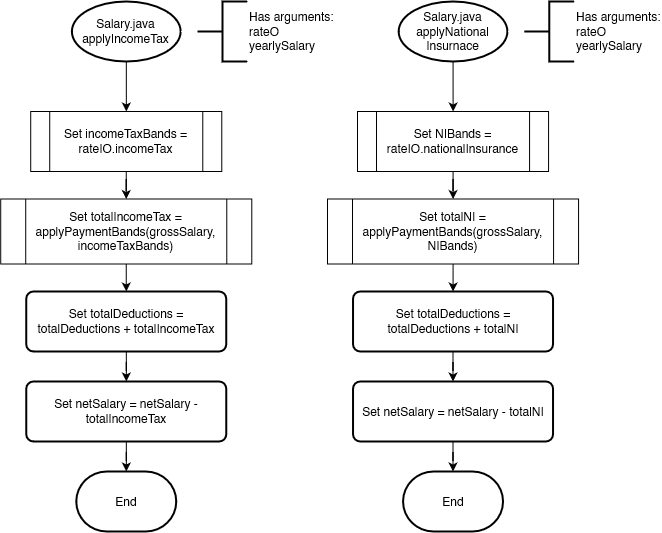

The diagram above was exported from draw.io. Its source (the exported page's mxGraphModel, read from the mxfile embedded in the PNG):
<mxGraphModel dx="1728" dy="952" grid="1" gridSize="10" guides="1" tooltips="1" connect="1" arrows="1" fold="1" page="1" pageScale="1" pageWidth="827" pageHeight="1169" math="0" shadow="0">
  <root>
    <mxCell id="WIyWlLk6GJQsqaUBKTNV-0" />
    <mxCell id="WIyWlLk6GJQsqaUBKTNV-1" parent="WIyWlLk6GJQsqaUBKTNV-0" />
    <mxCell id="hqWV7ruok8uzU3hxx1ol-54" value="" style="edgeStyle=orthogonalEdgeStyle;rounded=0;orthogonalLoop=1;jettySize=auto;html=1;" edge="1" parent="WIyWlLk6GJQsqaUBKTNV-1" source="hqWV7ruok8uzU3hxx1ol-55">
      <mxGeometry relative="1" as="geometry">
        <mxPoint x="158.83333333333326" y="150" as="targetPoint" />
      </mxGeometry>
    </mxCell>
    <mxCell id="hqWV7ruok8uzU3hxx1ol-55" value="Salary.java&lt;br&gt;applyIncomeTax" style="strokeWidth=2;html=1;shape=mxgraph.flowchart.start_1;whiteSpace=wrap;" vertex="1" parent="WIyWlLk6GJQsqaUBKTNV-1">
      <mxGeometry x="104.38" y="40" width="108.75" height="60" as="geometry" />
    </mxCell>
    <mxCell id="hqWV7ruok8uzU3hxx1ol-56" value="Has arguments:&lt;br&gt; rateO&lt;br&gt;yearlySalary" style="strokeWidth=2;html=1;shape=mxgraph.flowchart.annotation_2;align=left;labelPosition=right;pointerEvents=1;" vertex="1" parent="WIyWlLk6GJQsqaUBKTNV-1">
      <mxGeometry x="230" y="40" width="50" height="60" as="geometry" />
    </mxCell>
    <mxCell id="hqWV7ruok8uzU3hxx1ol-57" value="End" style="strokeWidth=2;html=1;shape=mxgraph.flowchart.terminator;whiteSpace=wrap;" vertex="1" parent="WIyWlLk6GJQsqaUBKTNV-1">
      <mxGeometry x="108.76000000000002" y="510" width="100" height="60" as="geometry" />
    </mxCell>
    <mxCell id="hqWV7ruok8uzU3hxx1ol-63" value="" style="edgeStyle=orthogonalEdgeStyle;rounded=0;orthogonalLoop=1;jettySize=auto;html=1;" edge="1" parent="WIyWlLk6GJQsqaUBKTNV-1" source="hqWV7ruok8uzU3hxx1ol-64">
      <mxGeometry relative="1" as="geometry">
        <mxPoint x="158.80000000000018" y="330" as="targetPoint" />
      </mxGeometry>
    </mxCell>
    <mxCell id="hqWV7ruok8uzU3hxx1ol-129" value="" style="edgeStyle=orthogonalEdgeStyle;rounded=0;orthogonalLoop=1;jettySize=auto;html=1;" edge="1" parent="WIyWlLk6GJQsqaUBKTNV-1" source="hqWV7ruok8uzU3hxx1ol-122" target="hqWV7ruok8uzU3hxx1ol-128">
      <mxGeometry relative="1" as="geometry" />
    </mxCell>
    <mxCell id="hqWV7ruok8uzU3hxx1ol-122" value="Set totalIncomeTax =&lt;br&gt;applyPaymentBands(grossSalary, incomeTaxBands)" style="shape=process;whiteSpace=wrap;html=1;backgroundOutline=1;" vertex="1" parent="WIyWlLk6GJQsqaUBKTNV-1">
      <mxGeometry x="33.22" y="237.5" width="251.06" height="65" as="geometry" />
    </mxCell>
    <mxCell id="hqWV7ruok8uzU3hxx1ol-127" value="" style="edgeStyle=orthogonalEdgeStyle;rounded=0;orthogonalLoop=1;jettySize=auto;html=1;" edge="1" parent="WIyWlLk6GJQsqaUBKTNV-1" source="hqWV7ruok8uzU3hxx1ol-126" target="hqWV7ruok8uzU3hxx1ol-122">
      <mxGeometry relative="1" as="geometry" />
    </mxCell>
    <mxCell id="hqWV7ruok8uzU3hxx1ol-126" value="Set incomeTaxBands = rateIO.incomeTax" style="shape=process;whiteSpace=wrap;html=1;backgroundOutline=1;" vertex="1" parent="WIyWlLk6GJQsqaUBKTNV-1">
      <mxGeometry x="63.22" y="150" width="191.06" height="60" as="geometry" />
    </mxCell>
    <mxCell id="hqWV7ruok8uzU3hxx1ol-131" value="" style="edgeStyle=orthogonalEdgeStyle;rounded=0;orthogonalLoop=1;jettySize=auto;html=1;" edge="1" parent="WIyWlLk6GJQsqaUBKTNV-1" source="hqWV7ruok8uzU3hxx1ol-128" target="hqWV7ruok8uzU3hxx1ol-130">
      <mxGeometry relative="1" as="geometry" />
    </mxCell>
    <mxCell id="hqWV7ruok8uzU3hxx1ol-128" value="Set totalDeductions = totalDeductions + totalIncomeTax" style="whiteSpace=wrap;html=1;strokeWidth=2;rounded=1;arcSize=12;" vertex="1" parent="WIyWlLk6GJQsqaUBKTNV-1">
      <mxGeometry x="58.74999999999999" y="330" width="200" height="60" as="geometry" />
    </mxCell>
    <mxCell id="hqWV7ruok8uzU3hxx1ol-132" value="" style="edgeStyle=orthogonalEdgeStyle;rounded=0;orthogonalLoop=1;jettySize=auto;html=1;" edge="1" parent="WIyWlLk6GJQsqaUBKTNV-1" source="hqWV7ruok8uzU3hxx1ol-130" target="hqWV7ruok8uzU3hxx1ol-57">
      <mxGeometry relative="1" as="geometry" />
    </mxCell>
    <mxCell id="hqWV7ruok8uzU3hxx1ol-130" value="Set netSalary = netSalary - totalIncomeTax" style="whiteSpace=wrap;html=1;strokeWidth=2;rounded=1;arcSize=12;" vertex="1" parent="WIyWlLk6GJQsqaUBKTNV-1">
      <mxGeometry x="58.76" y="420" width="200" height="60" as="geometry" />
    </mxCell>
    <mxCell id="hqWV7ruok8uzU3hxx1ol-133" value="" style="edgeStyle=orthogonalEdgeStyle;rounded=0;orthogonalLoop=1;jettySize=auto;html=1;" edge="1" parent="WIyWlLk6GJQsqaUBKTNV-1" source="hqWV7ruok8uzU3hxx1ol-134">
      <mxGeometry relative="1" as="geometry">
        <mxPoint x="485.61333333333323" y="150" as="targetPoint" />
      </mxGeometry>
    </mxCell>
    <mxCell id="hqWV7ruok8uzU3hxx1ol-134" value="Salary.java&lt;br&gt;applyNational Insurnace" style="strokeWidth=2;html=1;shape=mxgraph.flowchart.start_1;whiteSpace=wrap;" vertex="1" parent="WIyWlLk6GJQsqaUBKTNV-1">
      <mxGeometry x="431.15999999999997" y="40" width="108.75" height="60" as="geometry" />
    </mxCell>
    <mxCell id="hqWV7ruok8uzU3hxx1ol-135" value="Has arguments:&lt;br&gt; rateO&lt;br&gt;yearlySalary" style="strokeWidth=2;html=1;shape=mxgraph.flowchart.annotation_2;align=left;labelPosition=right;pointerEvents=1;" vertex="1" parent="WIyWlLk6GJQsqaUBKTNV-1">
      <mxGeometry x="556.78" y="40" width="50" height="60" as="geometry" />
    </mxCell>
    <mxCell id="hqWV7ruok8uzU3hxx1ol-136" value="End" style="strokeWidth=2;html=1;shape=mxgraph.flowchart.terminator;whiteSpace=wrap;" vertex="1" parent="WIyWlLk6GJQsqaUBKTNV-1">
      <mxGeometry x="435.53999999999996" y="510" width="100" height="60" as="geometry" />
    </mxCell>
    <mxCell id="hqWV7ruok8uzU3hxx1ol-137" value="" style="edgeStyle=orthogonalEdgeStyle;rounded=0;orthogonalLoop=1;jettySize=auto;html=1;" edge="1" parent="WIyWlLk6GJQsqaUBKTNV-1" source="hqWV7ruok8uzU3hxx1ol-138" target="hqWV7ruok8uzU3hxx1ol-142">
      <mxGeometry relative="1" as="geometry" />
    </mxCell>
    <mxCell id="hqWV7ruok8uzU3hxx1ol-138" value="Set totalNI =&lt;br&gt;applyPaymentBands(grossSalary, NIBands)" style="shape=process;whiteSpace=wrap;html=1;backgroundOutline=1;" vertex="1" parent="WIyWlLk6GJQsqaUBKTNV-1">
      <mxGeometry x="360" y="237.5" width="251.06" height="65" as="geometry" />
    </mxCell>
    <mxCell id="hqWV7ruok8uzU3hxx1ol-139" value="" style="edgeStyle=orthogonalEdgeStyle;rounded=0;orthogonalLoop=1;jettySize=auto;html=1;" edge="1" parent="WIyWlLk6GJQsqaUBKTNV-1" source="hqWV7ruok8uzU3hxx1ol-140" target="hqWV7ruok8uzU3hxx1ol-138">
      <mxGeometry relative="1" as="geometry" />
    </mxCell>
    <mxCell id="hqWV7ruok8uzU3hxx1ol-140" value="Set NIBands = rateIO.nationalInsurance" style="shape=process;whiteSpace=wrap;html=1;backgroundOutline=1;" vertex="1" parent="WIyWlLk6GJQsqaUBKTNV-1">
      <mxGeometry x="390" y="150" width="191.06" height="60" as="geometry" />
    </mxCell>
    <mxCell id="hqWV7ruok8uzU3hxx1ol-141" value="" style="edgeStyle=orthogonalEdgeStyle;rounded=0;orthogonalLoop=1;jettySize=auto;html=1;" edge="1" parent="WIyWlLk6GJQsqaUBKTNV-1" source="hqWV7ruok8uzU3hxx1ol-142" target="hqWV7ruok8uzU3hxx1ol-144">
      <mxGeometry relative="1" as="geometry" />
    </mxCell>
    <mxCell id="hqWV7ruok8uzU3hxx1ol-142" value="Set totalDeductions = totalDeductions + totalNI" style="whiteSpace=wrap;html=1;strokeWidth=2;rounded=1;arcSize=12;" vertex="1" parent="WIyWlLk6GJQsqaUBKTNV-1">
      <mxGeometry x="385.53000000000003" y="330" width="200" height="60" as="geometry" />
    </mxCell>
    <mxCell id="hqWV7ruok8uzU3hxx1ol-143" value="" style="edgeStyle=orthogonalEdgeStyle;rounded=0;orthogonalLoop=1;jettySize=auto;html=1;" edge="1" parent="WIyWlLk6GJQsqaUBKTNV-1" source="hqWV7ruok8uzU3hxx1ol-144" target="hqWV7ruok8uzU3hxx1ol-136">
      <mxGeometry relative="1" as="geometry" />
    </mxCell>
    <mxCell id="hqWV7ruok8uzU3hxx1ol-144" value="Set netSalary = netSalary - totalNI" style="whiteSpace=wrap;html=1;strokeWidth=2;rounded=1;arcSize=12;" vertex="1" parent="WIyWlLk6GJQsqaUBKTNV-1">
      <mxGeometry x="385.525" y="420" width="200" height="60" as="geometry" />
    </mxCell>
  </root>
</mxGraphModel>